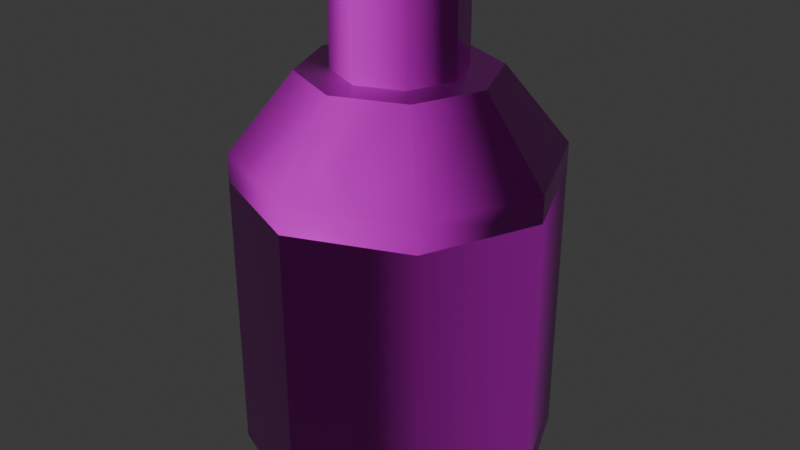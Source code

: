# Source: acid.blend  (saved by Blender 5.0.119; exported with 4.5.12 LTS)
import bpy
from mathutils import Matrix  # noqa: F401  (used for matrix-valued properties, if any)

bpy.ops.wm.read_factory_settings(use_empty=True)
scene = bpy.context.scene
scene.name = 'Scene'

# ---- collections
col_collection = bpy.data.collections.new('Collection'); scene.collection.children.link(col_collection)

# ---- images (referenced by path relative to the original .blend; pixels are not part of the script)
import os
ASSET_DIR = os.environ.get("B2B_ASSET_DIR", "")  # directory of the original .blend (textures are referenced by path, not embedded)
HERE = os.path.dirname(os.path.abspath(__file__))  # packed textures are extracted next to this script under _unpacked/

def load_image(name, relpath, width, height, colorspace="sRGB"):
    """Load a texture the original file referenced (path relative to the .blend, or extracted next to this script)."""
    p = next((c for c in (os.path.join(HERE, relpath), os.path.join(ASSET_DIR, relpath)) if relpath and os.path.exists(c)), "")
    if p:
        img = bpy.data.images.load(p, check_existing=True)
        img.name = name
    else:  # same state as the original file: an image datablock whose file is absent (Cycles renders it pink)
        img = bpy.data.images.new(name, width, height)
        img.source = "FILE"
        img.filepath = "//" + (relpath or name)
    img.colorspace_settings.name = colorspace
    return img
img_acid_worm_001_height_png = load_image('acid_WORM.001_Height.png', 'textures/acid/acid_WORM.001_Height.png', 1024, 1024, 'Non-Color')
img_acid_worm_001_basecolor_png = load_image('acid_WORM.001_BaseColor.png', 'textures/acid/acid_WORM.001_BaseColor.png', 1024, 1024, 'sRGB')
img_acid_worm_001_metallic_png = load_image('acid_WORM.001_Metallic.png', 'textures/acid/acid_WORM.001_Metallic.png', 1024, 1024, 'Non-Color')
img_acid_worm_001_roughness_png = load_image('acid_WORM.001_Roughness.png', 'textures/acid/acid_WORM.001_Roughness.png', 1024, 1024, 'Non-Color')
img_acid_worm_001_normal_png = load_image('acid_WORM.001_Normal.png', 'textures/acid/acid_WORM.001_Normal.png', 1024, 1024, 'Non-Color')

# ---- materials (node trees are filled in below, after node groups)
mat_worm_001 = bpy.data.materials.new('WORM.001')
mat_worm_001.use_backface_culling_lightprobe_volume = False
mat_worm_001.use_transparent_shadow = False

# ---- node groups
ng_smooth_by_angle = bpy.data.node_groups.new('Smooth by Angle', 'GeometryNodeTree')
_s = ng_smooth_by_angle.interface.new_socket(name='Mesh', in_out='OUTPUT', socket_type='NodeSocketGeometry')
_s = ng_smooth_by_angle.interface.new_socket(name='Mesh', in_out='INPUT', socket_type='NodeSocketGeometry')
_s = ng_smooth_by_angle.interface.new_socket(name='Angle', in_out='INPUT', socket_type='NodeSocketFloat')
_s.subtype = 'ANGLE'
_s.default_value = 0.5236
_s.min_value = 0.0
_s.max_value = 3.142
_s.description = 'Maximum face angle for smooth edges'
_s = ng_smooth_by_angle.interface.new_socket(name='Ignore Sharpness', in_out='INPUT', socket_type='NodeSocketBool')
_s.force_non_field = True
ng_smooth_by_angle.is_modifier = True
_N = ng_smooth_by_angle.nodes; _L = ng_smooth_by_angle.links
n0 = _N.new('GeometryNodeSetShadeSmooth'); n0.name = 'Set Shade Smooth'; n0.location = (120, -80)
n0.domain = 'EDGE'
n1 = _N.new('GeometryNodeSetShadeSmooth'); n1.name = 'Set Shade Smooth.001'; n1.location = (300, -80)
n2 = _N.new('NodeGroupOutput'); n2.name = 'Group Output'; n2.location = (480, -80)
n3 = _N.new('GeometryNodeInputMeshEdgeAngle'); n3.name = 'Edge Angle'; n3.location = (-440, -240)
n4 = _N.new('NodeGroupInput'); n4.name = 'Group Input'; n4.location = (-80, -80)
n5 = _N.new('GeometryNodeInputEdgeSmooth'); n5.name = 'Is Edge Smooth'; n5.location = (-260, -120)
n6 = _N.new('GeometryNodeInputShadeSmooth'); n6.name = 'Is Shade Smooth'; n6.location = (-440, -397)
n7 = _N.new('FunctionNodeCompare'); n7.name = 'Compare'; n7.location = (-260, -260)
n7.operation = 'LESS_EQUAL'
n7.inputs[6].default_value = (0.0, 0.0, 0.0, 0.0)
n7.inputs[7].default_value = (0.0, 0.0, 0.0, 0.0)
n8 = _N.new('FunctionNodeBooleanMath'); n8.name = 'Boolean Math.001'; n8.location = (-80, -260)
n9 = _N.new('NodeGroupInput'); n9.name = 'Group Input.001'; n9.location = (-440, -329)
n10 = _N.new('NodeGroupInput'); n10.name = 'Group Input.002'; n10.location = (-259, -189)
n11 = _N.new('FunctionNodeBooleanMath'); n11.name = 'Boolean Math'; n11.location = (-80, -149)
n11.operation = 'OR'
n12 = _N.new('FunctionNodeBooleanMath'); n12.name = 'Boolean Math.002'; n12.location = (-260, -380)
n12.operation = 'OR'
n13 = _N.new('NodeGroupInput'); n13.name = 'Group Input.003'; n13.location = (-440, -460)
_L.new(n3.outputs[0], n7.inputs[0])
_L.new(n1.outputs[0], n2.inputs[0])
_L.new(n9.outputs[1], n7.inputs[1])
_L.new(n7.outputs[0], n8.inputs[0])
_L.new(n4.outputs[0], n0.inputs[0])
_L.new(n0.outputs[0], n1.inputs[0])
_L.new(n8.outputs[0], n0.inputs[2])
_L.new(n10.outputs[2], n11.inputs[1])
_L.new(n5.outputs[0], n11.inputs[0])
_L.new(n11.outputs[0], n0.inputs[1])
_L.new(n13.outputs[2], n12.inputs[1])
_L.new(n6.outputs[0], n12.inputs[0])
_L.new(n12.outputs[0], n8.inputs[1])
n2.is_active_output = True

# ---- material node trees
mat_worm_001.use_nodes = True; mat_worm_001.node_tree.nodes.clear()
_N = mat_worm_001.node_tree.nodes; _L = mat_worm_001.node_tree.links
n0 = _N.new('ShaderNodeBsdfPrincipled'); n0.name = 'Principled BSDF'; n0.location = (10, 300)
n0.distribution = 'GGX'
n0.subsurface_method = 'RANDOM_WALK_SKIN'
n0.inputs[3].default_value = 1.45
n0.inputs[27].default_value = (0.0, 0.0, 0.0, 1.0)
n0.inputs[28].default_value = 1.0
n1 = _N.new('ShaderNodeOutputMaterial'); n1.name = 'Material Output'; n1.location = (300, 300)
n2 = _N.new('ShaderNodeTexImage'); n2.name = 'Image Texture'; n2.location = (84, -876)
n2.label = 'Displacement'
n2.image = img_acid_worm_001_height_png
n3 = _N.new('ShaderNodeDisplacement'); n3.name = 'Displacement'; n3.location = (110, -400)
n4 = _N.new('ShaderNodeTexImage'); n4.name = 'Image Texture.001'; n4.location = (84, -36)
n4.label = 'Base Color'
n4.image = img_acid_worm_001_basecolor_png
n5 = _N.new('ShaderNodeTexImage'); n5.name = 'Image Texture.002'; n5.location = (84, -316)
n5.label = 'Metallic'
n5.image = img_acid_worm_001_metallic_png
n6 = _N.new('ShaderNodeTexImage'); n6.name = 'Image Texture.003'; n6.location = (84, -596)
n6.label = 'Roughness'
n6.image = img_acid_worm_001_roughness_png
n7 = _N.new('ShaderNodeTexImage'); n7.name = 'Image Texture.004'; n7.location = (84, -1156)
n7.label = 'Normal'
n7.image = img_acid_worm_001_normal_png
n8 = _N.new('ShaderNodeNormalMap'); n8.name = 'Normal Map'; n8.location = (-240, -620)
n9 = _N.new('ShaderNodeMapping'); n9.name = 'Mapping'; n9.location = (229, -36)
n10 = _N.new('NodeReroute'); n10.name = 'Reroute'; n10.location = (34, -706)
n10.width = 14
n10.socket_idname = 'NodeSocketVector'
n11 = _N.new('ShaderNodeTexCoord'); n11.name = 'Texture Coordinate'; n11.location = (29, -36)
n12 = _N.new('NodeFrame'); n12.name = 'Frame'; n12.location = (-1269, 336)
n12.label = 'Mapping'
n12.width = 398
n13 = _N.new('NodeFrame'); n13.name = 'Frame.001'; n13.location = (-624, 536)
n13.label = 'Textures'
n13.width = 353
n2.parent = n13
n4.parent = n13
n5.parent = n13
n6.parent = n13
n7.parent = n13
n9.parent = n12
n10.parent = n13
n11.parent = n12
_L.new(n0.outputs[0], n1.inputs[0])
_L.new(n2.outputs[0], n3.inputs[0])
_L.new(n3.outputs[0], n1.inputs[2])
_L.new(n4.outputs[0], n0.inputs[0])
_L.new(n5.outputs[0], n0.inputs[1])
_L.new(n6.outputs[0], n0.inputs[2])
_L.new(n7.outputs[0], n8.inputs[1])
_L.new(n8.outputs[0], n0.inputs[5])
_L.new(n10.outputs[0], n4.inputs[0])
_L.new(n10.outputs[0], n5.inputs[0])
_L.new(n10.outputs[0], n6.inputs[0])
_L.new(n10.outputs[0], n2.inputs[0])
_L.new(n10.outputs[0], n7.inputs[0])
_L.new(n9.outputs[0], n10.inputs[0])
_L.new(n11.outputs[2], n9.inputs[0])
n1.is_active_output = True

# ---- world
world_world = bpy.data.worlds.new('World'); scene.world = world_world
world_world.use_nodes = True; world_world.node_tree.nodes.clear()
_N = world_world.node_tree.nodes; _L = world_world.node_tree.links
n0 = _N.new('ShaderNodeOutputWorld'); n0.name = 'World Output'; n0.location = (200, 100)
n1 = _N.new('ShaderNodeBackground'); n1.name = 'Background'; n1.location = (-200, 100)
n1.inputs[0].default_value = (0.05088, 0.05088, 0.05088, 1.0)
_L.new(n1.outputs[0], n0.inputs[0])
n0.is_active_output = True
world_world.color = (0.05088, 0.05088, 0.05088)
world_world.sun_shadow_jitter_overblur = 0.0

# ---- meshes
me_acid_lod_1 = bpy.data.meshes.new('Acid-LOD-1')
me_acid_lod_1.from_pydata([(0.0, 0.1, -2.384e-08), (0.0, 0.1, 0.2), (0.07071, 0.07071, -2.384e-08), (0.07071, 0.07071, 0.2), (0.1, -4.371e-09, -2.384e-08), (0.1, -4.371e-09, 0.2), (0.07071, -0.07071, -2.384e-08), (0.07071, -0.07071, 0.2), (-8.742e-09, -0.1, -2.384e-08), (-8.742e-09, -0.1, 0.2), (-0.03973, -1.49e-09, 0.3), (-0.02809, 0.02811, 0.3), (3.725e-10, 0.05, -2.384e-08), (0.03536, 0.03536, -2.384e-08), (0.05, -2.931e-09, -2.384e-08), (0.03536, -0.03536, -2.384e-08), (-3.999e-09, -0.05, -2.384e-08), (-0.02809, -0.02811, 0.3), (-0.02119, -0.02121, 0.3), (3.725e-10, -1.49e-09, -2.384e-08), (0.02811, 0.02811, 0.25), (1.314e-10, 0.03976, 0.25), (0.03976, -2.566e-09, 0.25), (0.02811, -0.02811, 0.25), (-6.093e-09, -0.03976, 0.25), (-0.02998, 0.0, 0.3), (-0.02119, 0.02121, 0.3), (0.04243, 0.04243, 0.25), (-5.215e-10, 0.06, 0.25), (0.06, -3.219e-09, 0.25), (0.04243, -0.04243, 0.25), (-5.767e-09, -0.06, 0.25), (-0.0424, -0.04243, 0.25), (-0.05998, -1.49e-09, 0.25), (0.02121, 0.02121, 0.3), (-1.416e-09, 0.03, 0.3), (0.03, -1.848e-09, 0.3), (0.02121, -0.02121, 0.3), (-4.038e-09, -0.03, 0.3), (-0.0424, 0.04243, 0.25), (-0.02809, -0.02811, 0.25), (-0.03973, -1.49e-09, 0.25), (0.02811, -0.02811, 0.3), (-6.093e-09, -0.03976, 0.3), (0.02811, 0.02811, 0.3), (0.03976, -2.566e-09, 0.3), (1.314e-10, 0.03976, 0.3), (-2.086e-09, -1.267e-09, 0.3), (0.0, 0.1, 0.01667), (0.0, 0.1, 0.1833), (0.07071, 0.07071, 0.1833), (0.07071, 0.07071, 0.01667), (0.1, -4.371e-09, 0.1833), (0.1, -4.371e-09, 0.01667), (-0.02809, 0.02811, 0.25), (-0.03533, -0.03536, -3.576e-08), (-0.04998, -1.49e-09, -3.576e-08), (-0.03533, 0.03536, -3.576e-08), (0.07071, -0.07071, 0.1833), (0.07071, -0.07071, 0.01667), (-8.742e-09, -0.1, 0.01667), (-8.742e-09, -0.1, 0.1833), (-0.07069, -0.07071, 0.2), (-0.07069, -0.07071, -3.576e-08), (-0.09998, -4.47e-09, 0.2), (-0.09998, -4.47e-09, -3.576e-08), (-0.07069, 0.07071, 0.2), (-0.07069, 0.07071, -3.576e-08), (-0.07069, 0.07071, 0.1833), (-0.07069, 0.07071, 0.01667), (-0.09998, -4.47e-09, 0.1833), (-0.09998, -4.47e-09, 0.01667), (-0.07069, -0.07071, 0.1833), (-0.07069, -0.07071, 0.01667)], [], [(49, 1, 3, 50), (50, 3, 5, 52), (52, 5, 7, 58), (58, 7, 9, 61), (6, 8, 16, 15), (15, 16, 19), (2, 4, 14, 13), (0, 2, 13, 12), (4, 6, 15, 14), (9, 7, 30, 31), (13, 14, 19), (48, 69, 68, 49), (14, 15, 19), (12, 13, 19), (0, 67, 69, 48), (69, 71, 70, 68), (67, 65, 71, 69), (7, 5, 29, 30), (3, 1, 28, 27), (71, 73, 72, 70), (65, 63, 73, 71), (5, 3, 27, 29), (20, 21, 46, 44), (23, 22, 45, 42), (63, 8, 60, 73), (22, 20, 44, 45), (24, 23, 42, 43), (25, 47, 26), (38, 47, 18), (21, 20, 27, 28), (20, 22, 29, 27), (22, 23, 30, 29), (23, 24, 31, 30), (18, 47, 25), (26, 47, 35), (17, 18, 25, 10), (11, 26, 35, 46), (10, 25, 26, 11), (43, 38, 18, 17), (43, 42, 37, 38), (40, 32, 31, 24), (45, 44, 34, 36), (41, 33, 32, 40), (54, 39, 33, 41), (44, 46, 35, 34), (42, 45, 36, 37), (21, 28, 39, 54), (24, 43, 17, 40), (34, 35, 47), (37, 36, 47), (41, 10, 11, 54), (38, 37, 47), (36, 34, 47), (40, 17, 10, 41), (54, 11, 46, 21), (64, 33, 39, 66), (66, 39, 28, 1), (62, 32, 33, 64), (12, 19, 57), (56, 19, 55), (57, 19, 56), (6, 59, 60, 8), (4, 53, 59, 6), (53, 52, 58, 59), (2, 51, 53, 4), (51, 50, 52, 53), (0, 48, 51, 2), (48, 49, 50, 51), (9, 31, 32, 62), (65, 56, 55, 63), (0, 12, 57, 67), (67, 57, 56, 65), (55, 19, 16), (63, 55, 16, 8), (72, 61, 9, 62), (70, 72, 62, 64), (68, 70, 64, 66), (49, 68, 66, 1), (73, 60, 61, 72), (59, 58, 61, 60)])
me_acid_lod_1.polygons.foreach_set('use_smooth', [True] * 80)
_k = set([(10, 11), (10, 17), (11, 46), (17, 43), (20, 21), (20, 22), (21, 54), (22, 23), (23, 24), (24, 40), (40, 41), (41, 54), (42, 43), (42, 45), (44, 45), (44, 46)])
me_acid_lod_1.attributes.new('sharp_edge', 'BOOLEAN', 'EDGE').data.foreach_set('value', [ (min(e.vertices), max(e.vertices)) in _k for e in me_acid_lod_1.edges])
_uv = me_acid_lod_1.uv_layers.new(name='UVMap')
_uv.uv.foreach_set('vector', [0.6737, 0.1142, 0.6431, 0.1277, 0.5453, 0.03465, 0.56, 0.00155, 0.56, 0.00155, 0.5453, 0.03465, 0.4073, 0.03501, 0.3945, 0.0001561, 0.3945, 0.0001561, 0.4073, 0.03501, 0.3076, 0.1324, 0.2726, 0.1166, 0.2726, 0.1166, 0.3076, 0.1324, 0.3107, 0.2748, 0.2726, 0.2917, 0.3021, 0.6562, 0.299, 0.5418, 0.3699, 0.5655, 0.3722, 0.6249, 0.3722, 0.6249, 0.3699, 0.5655, 0.4434, 0.592, 0.5095, 0.7372, 0.3887, 0.7355, 0.4159, 0.6657, 0.4762, 0.6651, 0.5986, 0.6497, 0.5095, 0.7372, 0.4762, 0.6651, 0.5196, 0.6198, 0.3887, 0.7355, 0.3021, 0.6562, 0.3722, 0.6249, 0.4159, 0.6657, 0.3107, 0.2748, 0.3076, 0.1324, 0.4034, 0.1714, 0.4078, 0.238, 0.4762, 0.6651, 0.4159, 0.6657, 0.4434, 0.592, 0.2723, 0.2501, 0.2723, 0.375, 0.0001561, 0.375, 0.0001561, 0.2501, 0.4159, 0.6657, 0.3722, 0.6249, 0.4434, 0.592, 0.5196, 0.6198, 0.4762, 0.6651, 0.4434, 0.592, 0.5986, 0.6497, 0.5895, 0.5223, 0.6244, 0.5046, 0.6313, 0.6642, 0.2723, 0.375, 0.2723, 0.5, 0.0001561, 0.5, 0.0001561, 0.375, 0.5895, 0.5223, 0.4933, 0.443, 0.5012, 0.41, 0.6244, 0.5046, 0.3076, 0.1324, 0.4073, 0.03501, 0.4515, 0.126, 0.4034, 0.1714, 0.5453, 0.03465, 0.6431, 0.1277, 0.5571, 0.1715, 0.5146, 0.1275, 0.2723, 0.5, 0.2723, 0.625, 0.0001561, 0.625, 0.0001561, 0.5, 0.4933, 0.443, 0.3759, 0.4574, 0.3602, 0.4303, 0.5012, 0.41, 0.4073, 0.03501, 0.5453, 0.03465, 0.5146, 0.1275, 0.4515, 0.126, 0.8613, 0.4418, 0.9027, 0.4832, 0.8336, 0.544, 0.8104, 0.5014, 0.6635, 0.4521, 0.705, 0.41, 0.767, 0.4791, 0.7244, 0.503, 0.3759, 0.4574, 0.299, 0.5418, 0.2726, 0.5321, 0.3602, 0.4303, 0.8192, 0.41, 0.8613, 0.4418, 0.8104, 0.5014, 0.767, 0.4791, 0.6316, 0.4951, 0.6635, 0.4521, 0.7244, 0.503, 0.7022, 0.5476, 0.7706, 0.5923, 0.7685, 0.5447, 0.8012, 0.5756, 0.7201, 0.5467, 0.7685, 0.5447, 0.7376, 0.5784, 0.5323, 0.1817, 0.5038, 0.1529, 0.5146, 0.1275, 0.5571, 0.1715, 0.5038, 0.1529, 0.4621, 0.1524, 0.4515, 0.126, 0.5146, 0.1275, 0.4621, 0.1524, 0.4316, 0.1825, 0.4034, 0.1714, 0.4515, 0.126, 0.4316, 0.1825, 0.4339, 0.2255, 0.4078, 0.238, 0.4034, 0.1714, 0.7376, 0.5784, 0.7685, 0.5447, 0.7706, 0.5923, 0.8012, 0.5756, 0.7685, 0.5447, 0.8163, 0.544, 0.728, 0.5888, 0.7376, 0.5784, 0.7706, 0.5923, 0.7716, 0.6095, 0.8108, 0.5846, 0.8012, 0.5756, 0.8163, 0.544, 0.8336, 0.544, 0.7716, 0.6095, 0.7706, 0.5923, 0.8012, 0.5756, 0.8108, 0.5846, 0.7022, 0.5476, 0.7201, 0.5467, 0.7376, 0.5784, 0.728, 0.5888, 0.7022, 0.5476, 0.7244, 0.503, 0.735, 0.513, 0.7201, 0.5467, 0.4652, 0.2536, 0.4561, 0.2799, 0.4078, 0.238, 0.4339, 0.2255, 0.767, 0.4791, 0.8104, 0.5014, 0.8003, 0.5117, 0.7673, 0.4963, 0.5058, 0.251, 0.5176, 0.2748, 0.4561, 0.2799, 0.4652, 0.2536, 0.5323, 0.2212, 0.5561, 0.2302, 0.5176, 0.2748, 0.5058, 0.251, 0.8104, 0.5014, 0.8336, 0.544, 0.8163, 0.544, 0.8003, 0.5117, 0.7244, 0.503, 0.767, 0.4791, 0.7673, 0.4963, 0.735, 0.513, 0.5323, 0.1817, 0.5571, 0.1715, 0.5561, 0.2302, 0.5323, 0.2212, 0.6376, 0.6045, 0.7022, 0.5476, 0.728, 0.5888, 0.6723, 0.6438, 0.8003, 0.5117, 0.8163, 0.544, 0.7685, 0.5447, 0.735, 0.513, 0.7673, 0.4963, 0.7685, 0.5447, 0.8276, 0.6688, 0.7716, 0.6095, 0.8108, 0.5846, 0.8637, 0.6347, 0.7201, 0.5467, 0.735, 0.513, 0.7685, 0.5447, 0.7673, 0.4963, 0.8003, 0.5117, 0.7685, 0.5447, 0.6723, 0.6438, 0.728, 0.5888, 0.7716, 0.6095, 0.716, 0.6818, 0.8637, 0.6347, 0.8108, 0.5846, 0.8336, 0.544, 0.8958, 0.5969, 0.5544, 0.3665, 0.5176, 0.2748, 0.5561, 0.2302, 0.646, 0.2636, 0.646, 0.2636, 0.5561, 0.2302, 0.5571, 0.1715, 0.6431, 0.1277, 0.4148, 0.3732, 0.4561, 0.2799, 0.5176, 0.2748, 0.5544, 0.3665, 0.5196, 0.6198, 0.4434, 0.592, 0.5156, 0.5566, 0.4682, 0.5168, 0.4434, 0.592, 0.4089, 0.5221, 0.5156, 0.5566, 0.4434, 0.592, 0.4682, 0.5168, 0.3021, 0.6562, 0.2726, 0.6676, 0.2726, 0.5321, 0.299, 0.5418, 0.3887, 0.7355, 0.3753, 0.765, 0.2726, 0.6676, 0.3021, 0.6562, 0.2723, 0.9998, 0.0001562, 0.9998, 0.0001562, 0.8749, 0.2723, 0.8749, 0.5095, 0.7372, 0.5206, 0.7692, 0.3753, 0.765, 0.3887, 0.7355, 0.2723, 0.1251, 0.0001561, 0.1251, 0.0001561, 0.0001561, 0.2723, 0.0001561, 0.5986, 0.6497, 0.6313, 0.6642, 0.5206, 0.7692, 0.5095, 0.7372, 0.2723, 0.2501, 0.0001561, 0.2501, 0.0001561, 0.1251, 0.2723, 0.1251, 0.3107, 0.2748, 0.4078, 0.238, 0.4561, 0.2799, 0.4148, 0.3732, 0.4933, 0.443, 0.4682, 0.5168, 0.4089, 0.5221, 0.3759, 0.4574, 0.5986, 0.6497, 0.5196, 0.6198, 0.5156, 0.5566, 0.5895, 0.5223, 0.5895, 0.5223, 0.5156, 0.5566, 0.4682, 0.5168, 0.4933, 0.443, 0.4089, 0.5221, 0.4434, 0.592, 0.3699, 0.5655, 0.3759, 0.4574, 0.4089, 0.5221, 0.3699, 0.5655, 0.299, 0.5418, 0.4027, 0.4097, 0.2726, 0.2917, 0.3107, 0.2748, 0.4148, 0.3732, 0.5717, 0.3996, 0.4027, 0.4097, 0.4148, 0.3732, 0.5544, 0.3665, 0.6805, 0.2748, 0.5717, 0.3996, 0.5544, 0.3665, 0.646, 0.2636, 0.6737, 0.1142, 0.6805, 0.2748, 0.646, 0.2636, 0.6431, 0.1277, 0.2723, 0.625, 0.2723, 0.7499, 0.0001561, 0.7499, 0.0001561, 0.625, 0.2723, 0.8749, 0.0001562, 0.8749, 0.0001561, 0.7499, 0.2723, 0.7499])
me_acid_lod_1.materials.append(mat_worm_001)
me_acid_lod_1.update()

# ---- objects
ob_acid_lod_1 = bpy.data.objects.new('Acid-LOD-1', me_acid_lod_1)

# ---- transforms, parenting, visibility, modifiers, constraints
ob_acid_lod_1.location = (0.0, 0.0, 0.0)
_m = ob_acid_lod_1.modifiers.new('Smooth by Angle', 'NODES')
_m.node_group = ng_smooth_by_angle
_gi = [s.identifier for s in ng_smooth_by_angle.interface.items_tree if s.item_type == 'SOCKET' and s.in_out == 'INPUT']
_m[_gi[1]] = 0.8727  # Angle
_m.use_pin_to_last = True
_m.show_group_selector = False

# ---- collection membership
col_collection.objects.link(ob_acid_lod_1)

# ---- scene / render settings (as saved in the file)
scene.frame_start = 1; scene.frame_end = 250; scene.frame_set(1)
scene.render.engine = 'BLENDER_EEVEE_NEXT'
scene.render.bake_bias = 0.0
scene.render.bake_samples = 0
scene.cycles.sampling_pattern = 'TABULATED_SOBOL'
scene.eevee.use_volume_custom_range = False
bpy.context.view_layer.update()

# ---- added for rendering (the .blend has no active camera and no usable light): camera, sun
cam_auto = bpy.data.cameras.new('AutoCamera')
cam_auto.lens = 50.0
cam_auto.sensor_width = 36.0
cam_auto.clip_end = 1000.0
ob_auto_camera = bpy.data.objects.new('AutoCamera', cam_auto)
scene.collection.objects.link(ob_auto_camera)
ob_auto_camera.location = (0.381481, -0.457763, 0.455175)
ob_auto_camera.rotation_euler = (1.09748, -7.21219e-08, 0.694738)
scene.camera = ob_auto_camera
light_auto_sun = bpy.data.lights.new('AutoSun', 'SUN')
light_auto_sun.energy = 3.0
light_auto_sun.angle = 0.0523599
ob_auto_sun = bpy.data.objects.new('AutoSun', light_auto_sun)
scene.collection.objects.link(ob_auto_sun)
ob_auto_sun.rotation_euler = (0.872665, 0.174533, 0.523599)
bpy.context.view_layer.update()
